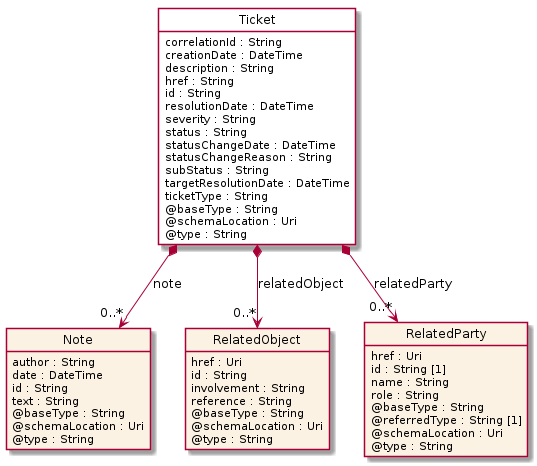

The diagram above was rendered by PlantUML. Its source (embedded in the PNG):
@startuml
hide circle
hide methods
hide stereotype
show <<Enumeration>> stereotype
skinparam class {
   BackgroundColor<<Enumeration>> #E6F5F7
   BackgroundColor<<Ref>> #FFFFE0
   BackgroundColor<<Pivot>> #FFFFFFF
   BackgroundColor<<SimpleType>> #E2F0DA
   BackgroundColor #FCF2E3
}

class Ticket <<Pivot>> {
    correlationId : String
    creationDate : DateTime
    description : String
    href : String
    id : String
    resolutionDate : DateTime
    severity : String
    status : String
    statusChangeDate : DateTime
    statusChangeReason : String
    subStatus : String
    targetResolutionDate : DateTime
    ticketType : String
    @baseType : String
    @schemaLocation : Uri
    @type : String
}

class Note  {
    author : String
    date : DateTime
    id : String
    text : String
    @baseType : String
    @schemaLocation : Uri
    @type : String
}

class RelatedObject  {
    href : Uri
    id : String
    involvement : String
    reference : String
    @baseType : String
    @schemaLocation : Uri
    @type : String
}

class RelatedParty  {
    href : Uri
    id : String [1]
    name : String
    role : String
    @baseType : String
    @referredType : String [1]
    @schemaLocation : Uri
    @type : String
}

Ticket *-->  "0..*" RelatedObject : relatedObject

Ticket *-->  "0..*" Note : note

Ticket *-->  "0..*" RelatedParty : relatedParty

@enduml